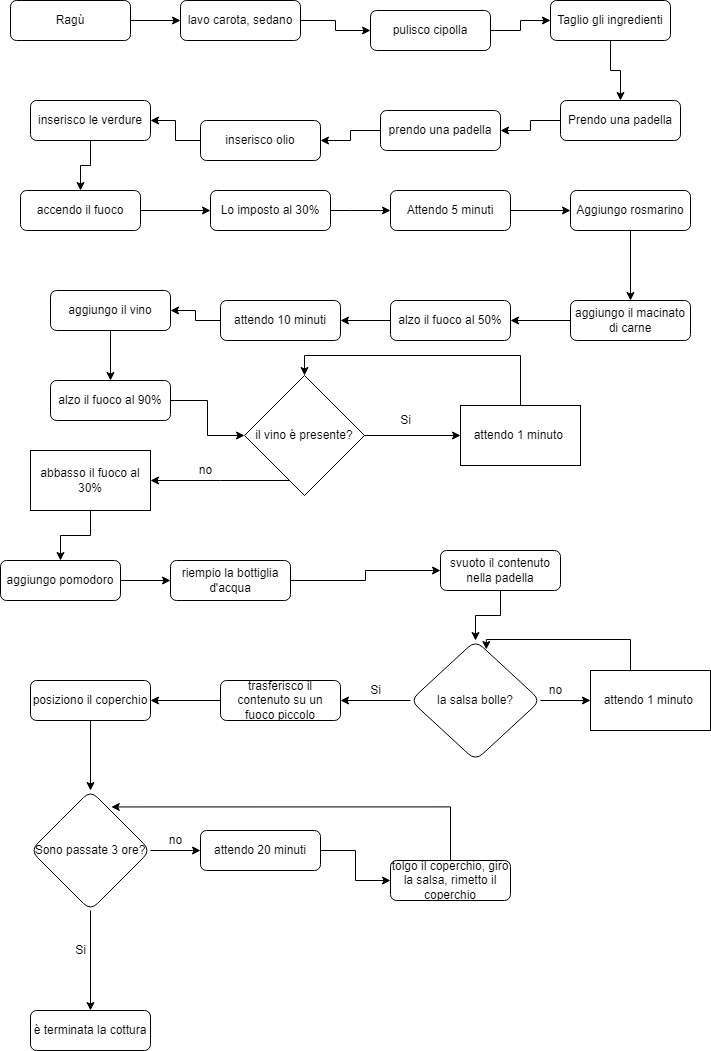

The diagram above was exported from draw.io. Its source (the exported page's mxGraphModel, read from the mxfile embedded in the PNG):
<mxGraphModel dx="2398" dy="1237" grid="1" gridSize="10" guides="1" tooltips="1" connect="1" arrows="1" fold="1" page="1" pageScale="1" pageWidth="827" pageHeight="1169" math="0" shadow="0">
  <root>
    <mxCell id="WIyWlLk6GJQsqaUBKTNV-0" />
    <mxCell id="WIyWlLk6GJQsqaUBKTNV-1" parent="WIyWlLk6GJQsqaUBKTNV-0" />
    <mxCell id="lcOpcUp7l2V8ZWkZW1sH-57" style="edgeStyle=orthogonalEdgeStyle;rounded=0;orthogonalLoop=1;jettySize=auto;html=1;entryX=0;entryY=0.5;entryDx=0;entryDy=0;" edge="1" parent="WIyWlLk6GJQsqaUBKTNV-1" source="WIyWlLk6GJQsqaUBKTNV-3" target="WIyWlLk6GJQsqaUBKTNV-7">
      <mxGeometry relative="1" as="geometry" />
    </mxCell>
    <mxCell id="WIyWlLk6GJQsqaUBKTNV-3" value="Ragù" style="rounded=1;whiteSpace=wrap;html=1;fontSize=12;glass=0;strokeWidth=1;shadow=0;" parent="WIyWlLk6GJQsqaUBKTNV-1" vertex="1">
      <mxGeometry x="120" y="90" width="120" height="40" as="geometry" />
    </mxCell>
    <mxCell id="lcOpcUp7l2V8ZWkZW1sH-58" style="edgeStyle=orthogonalEdgeStyle;rounded=0;orthogonalLoop=1;jettySize=auto;html=1;entryX=0;entryY=0.5;entryDx=0;entryDy=0;" edge="1" parent="WIyWlLk6GJQsqaUBKTNV-1" source="WIyWlLk6GJQsqaUBKTNV-7" target="lcOpcUp7l2V8ZWkZW1sH-1">
      <mxGeometry relative="1" as="geometry" />
    </mxCell>
    <mxCell id="WIyWlLk6GJQsqaUBKTNV-7" value="lavo carota, sedano" style="rounded=1;whiteSpace=wrap;html=1;fontSize=12;glass=0;strokeWidth=1;shadow=0;" parent="WIyWlLk6GJQsqaUBKTNV-1" vertex="1">
      <mxGeometry x="290" y="90" width="120" height="40" as="geometry" />
    </mxCell>
    <mxCell id="lcOpcUp7l2V8ZWkZW1sH-59" style="edgeStyle=orthogonalEdgeStyle;rounded=0;orthogonalLoop=1;jettySize=auto;html=1;entryX=0;entryY=0.5;entryDx=0;entryDy=0;" edge="1" parent="WIyWlLk6GJQsqaUBKTNV-1" source="lcOpcUp7l2V8ZWkZW1sH-1" target="lcOpcUp7l2V8ZWkZW1sH-2">
      <mxGeometry relative="1" as="geometry" />
    </mxCell>
    <mxCell id="lcOpcUp7l2V8ZWkZW1sH-1" value="pulisco cipolla" style="rounded=1;whiteSpace=wrap;html=1;fontSize=12;glass=0;strokeWidth=1;shadow=0;" vertex="1" parent="WIyWlLk6GJQsqaUBKTNV-1">
      <mxGeometry x="480" y="100" width="120" height="40" as="geometry" />
    </mxCell>
    <mxCell id="lcOpcUp7l2V8ZWkZW1sH-60" style="edgeStyle=orthogonalEdgeStyle;rounded=0;orthogonalLoop=1;jettySize=auto;html=1;entryX=0.5;entryY=0;entryDx=0;entryDy=0;" edge="1" parent="WIyWlLk6GJQsqaUBKTNV-1" source="lcOpcUp7l2V8ZWkZW1sH-2" target="lcOpcUp7l2V8ZWkZW1sH-3">
      <mxGeometry relative="1" as="geometry" />
    </mxCell>
    <mxCell id="lcOpcUp7l2V8ZWkZW1sH-2" value="Taglio gli ingredienti" style="rounded=1;whiteSpace=wrap;html=1;fontSize=12;glass=0;strokeWidth=1;shadow=0;" vertex="1" parent="WIyWlLk6GJQsqaUBKTNV-1">
      <mxGeometry x="660" y="90" width="120" height="40" as="geometry" />
    </mxCell>
    <mxCell id="lcOpcUp7l2V8ZWkZW1sH-61" style="edgeStyle=orthogonalEdgeStyle;rounded=0;orthogonalLoop=1;jettySize=auto;html=1;entryX=1;entryY=0.5;entryDx=0;entryDy=0;" edge="1" parent="WIyWlLk6GJQsqaUBKTNV-1" source="lcOpcUp7l2V8ZWkZW1sH-3" target="lcOpcUp7l2V8ZWkZW1sH-4">
      <mxGeometry relative="1" as="geometry" />
    </mxCell>
    <mxCell id="lcOpcUp7l2V8ZWkZW1sH-3" value="Prendo una padella&lt;span style=&quot;color: rgba(0, 0, 0, 0); font-family: monospace; font-size: 0px; text-align: start;&quot;&gt;%3CmxGraphModel%3E%3Croot%3E%3CmxCell%20id%3D%220%22%2F%3E%3CmxCell%20id%3D%221%22%20parent%3D%220%22%2F%3E%3CmxCell%20id%3D%222%22%20value%3D%22lavo%20carota%2C%20sedano%22%20style%3D%22rounded%3D1%3BwhiteSpace%3Dwrap%3Bhtml%3D1%3BfontSize%3D12%3Bglass%3D0%3BstrokeWidth%3D1%3Bshadow%3D0%3B%22%20vertex%3D%221%22%20parent%3D%221%22%3E%3CmxGeometry%20x%3D%22170%22%20y%3D%22160%22%20width%3D%22120%22%20height%3D%2240%22%20as%3D%22geometry%22%2F%3E%3C%2FmxCell%3E%3C%2Froot%3E%3C%2FmxGraphModel%3E&lt;/span&gt;" style="rounded=1;whiteSpace=wrap;html=1;fontSize=12;glass=0;strokeWidth=1;shadow=0;" vertex="1" parent="WIyWlLk6GJQsqaUBKTNV-1">
      <mxGeometry x="670" y="190" width="120" height="40" as="geometry" />
    </mxCell>
    <mxCell id="lcOpcUp7l2V8ZWkZW1sH-62" style="edgeStyle=orthogonalEdgeStyle;rounded=0;orthogonalLoop=1;jettySize=auto;html=1;entryX=1;entryY=0.5;entryDx=0;entryDy=0;" edge="1" parent="WIyWlLk6GJQsqaUBKTNV-1" source="lcOpcUp7l2V8ZWkZW1sH-4" target="lcOpcUp7l2V8ZWkZW1sH-5">
      <mxGeometry relative="1" as="geometry" />
    </mxCell>
    <mxCell id="lcOpcUp7l2V8ZWkZW1sH-4" value="prendo una padella" style="rounded=1;whiteSpace=wrap;html=1;fontSize=12;glass=0;strokeWidth=1;shadow=0;" vertex="1" parent="WIyWlLk6GJQsqaUBKTNV-1">
      <mxGeometry x="490" y="200" width="120" height="40" as="geometry" />
    </mxCell>
    <mxCell id="lcOpcUp7l2V8ZWkZW1sH-63" style="edgeStyle=orthogonalEdgeStyle;rounded=0;orthogonalLoop=1;jettySize=auto;html=1;entryX=1;entryY=0.5;entryDx=0;entryDy=0;" edge="1" parent="WIyWlLk6GJQsqaUBKTNV-1" source="lcOpcUp7l2V8ZWkZW1sH-5" target="lcOpcUp7l2V8ZWkZW1sH-6">
      <mxGeometry relative="1" as="geometry" />
    </mxCell>
    <mxCell id="lcOpcUp7l2V8ZWkZW1sH-5" value="inserisco olio" style="rounded=1;whiteSpace=wrap;html=1;fontSize=12;glass=0;strokeWidth=1;shadow=0;" vertex="1" parent="WIyWlLk6GJQsqaUBKTNV-1">
      <mxGeometry x="310" y="210" width="120" height="40" as="geometry" />
    </mxCell>
    <mxCell id="lcOpcUp7l2V8ZWkZW1sH-64" style="edgeStyle=orthogonalEdgeStyle;rounded=0;orthogonalLoop=1;jettySize=auto;html=1;" edge="1" parent="WIyWlLk6GJQsqaUBKTNV-1" source="lcOpcUp7l2V8ZWkZW1sH-6" target="lcOpcUp7l2V8ZWkZW1sH-7">
      <mxGeometry relative="1" as="geometry" />
    </mxCell>
    <mxCell id="lcOpcUp7l2V8ZWkZW1sH-6" value="inserisco le verdure" style="rounded=1;whiteSpace=wrap;html=1;fontSize=12;glass=0;strokeWidth=1;shadow=0;" vertex="1" parent="WIyWlLk6GJQsqaUBKTNV-1">
      <mxGeometry x="140" y="190" width="120" height="40" as="geometry" />
    </mxCell>
    <mxCell id="lcOpcUp7l2V8ZWkZW1sH-11" value="" style="edgeStyle=orthogonalEdgeStyle;rounded=0;orthogonalLoop=1;jettySize=auto;html=1;" edge="1" parent="WIyWlLk6GJQsqaUBKTNV-1" source="lcOpcUp7l2V8ZWkZW1sH-7" target="lcOpcUp7l2V8ZWkZW1sH-10">
      <mxGeometry relative="1" as="geometry" />
    </mxCell>
    <mxCell id="lcOpcUp7l2V8ZWkZW1sH-7" value="accendo il fuoco" style="rounded=1;whiteSpace=wrap;html=1;fontSize=12;glass=0;strokeWidth=1;shadow=0;" vertex="1" parent="WIyWlLk6GJQsqaUBKTNV-1">
      <mxGeometry x="130" y="280" width="120" height="40" as="geometry" />
    </mxCell>
    <mxCell id="lcOpcUp7l2V8ZWkZW1sH-13" value="" style="edgeStyle=orthogonalEdgeStyle;rounded=0;orthogonalLoop=1;jettySize=auto;html=1;" edge="1" parent="WIyWlLk6GJQsqaUBKTNV-1" source="lcOpcUp7l2V8ZWkZW1sH-10" target="lcOpcUp7l2V8ZWkZW1sH-12">
      <mxGeometry relative="1" as="geometry">
        <Array as="points">
          <mxPoint x="460" y="300" />
          <mxPoint x="460" y="300" />
        </Array>
      </mxGeometry>
    </mxCell>
    <mxCell id="lcOpcUp7l2V8ZWkZW1sH-10" value="Lo imposto al 30%" style="rounded=1;whiteSpace=wrap;html=1;fontSize=12;glass=0;strokeWidth=1;shadow=0;" vertex="1" parent="WIyWlLk6GJQsqaUBKTNV-1">
      <mxGeometry x="320" y="280" width="120" height="40" as="geometry" />
    </mxCell>
    <mxCell id="lcOpcUp7l2V8ZWkZW1sH-65" style="edgeStyle=orthogonalEdgeStyle;rounded=0;orthogonalLoop=1;jettySize=auto;html=1;entryX=0;entryY=0.5;entryDx=0;entryDy=0;" edge="1" parent="WIyWlLk6GJQsqaUBKTNV-1" source="lcOpcUp7l2V8ZWkZW1sH-12" target="lcOpcUp7l2V8ZWkZW1sH-14">
      <mxGeometry relative="1" as="geometry" />
    </mxCell>
    <mxCell id="lcOpcUp7l2V8ZWkZW1sH-12" value="Attendo 5 minuti" style="rounded=1;whiteSpace=wrap;html=1;fontSize=12;glass=0;strokeWidth=1;shadow=0;" vertex="1" parent="WIyWlLk6GJQsqaUBKTNV-1">
      <mxGeometry x="500" y="280" width="120" height="40" as="geometry" />
    </mxCell>
    <mxCell id="lcOpcUp7l2V8ZWkZW1sH-66" style="edgeStyle=orthogonalEdgeStyle;rounded=0;orthogonalLoop=1;jettySize=auto;html=1;entryX=0.5;entryY=0;entryDx=0;entryDy=0;" edge="1" parent="WIyWlLk6GJQsqaUBKTNV-1" source="lcOpcUp7l2V8ZWkZW1sH-14" target="lcOpcUp7l2V8ZWkZW1sH-15">
      <mxGeometry relative="1" as="geometry" />
    </mxCell>
    <mxCell id="lcOpcUp7l2V8ZWkZW1sH-14" value="Aggiungo rosmarino" style="rounded=1;whiteSpace=wrap;html=1;fontSize=12;glass=0;strokeWidth=1;shadow=0;" vertex="1" parent="WIyWlLk6GJQsqaUBKTNV-1">
      <mxGeometry x="680" y="280" width="120" height="40" as="geometry" />
    </mxCell>
    <mxCell id="lcOpcUp7l2V8ZWkZW1sH-67" style="edgeStyle=orthogonalEdgeStyle;rounded=0;orthogonalLoop=1;jettySize=auto;html=1;" edge="1" parent="WIyWlLk6GJQsqaUBKTNV-1" source="lcOpcUp7l2V8ZWkZW1sH-15" target="lcOpcUp7l2V8ZWkZW1sH-16">
      <mxGeometry relative="1" as="geometry" />
    </mxCell>
    <mxCell id="lcOpcUp7l2V8ZWkZW1sH-15" value="aggiungo il macinato di carne" style="rounded=1;whiteSpace=wrap;html=1;fontSize=12;glass=0;strokeWidth=1;shadow=0;" vertex="1" parent="WIyWlLk6GJQsqaUBKTNV-1">
      <mxGeometry x="680" y="390" width="120" height="40" as="geometry" />
    </mxCell>
    <mxCell id="lcOpcUp7l2V8ZWkZW1sH-68" style="edgeStyle=orthogonalEdgeStyle;rounded=0;orthogonalLoop=1;jettySize=auto;html=1;" edge="1" parent="WIyWlLk6GJQsqaUBKTNV-1" source="lcOpcUp7l2V8ZWkZW1sH-16" target="lcOpcUp7l2V8ZWkZW1sH-17">
      <mxGeometry relative="1" as="geometry" />
    </mxCell>
    <mxCell id="lcOpcUp7l2V8ZWkZW1sH-16" value="alzo il fuoco al 50%" style="rounded=1;whiteSpace=wrap;html=1;fontSize=12;glass=0;strokeWidth=1;shadow=0;" vertex="1" parent="WIyWlLk6GJQsqaUBKTNV-1">
      <mxGeometry x="500" y="390" width="120" height="40" as="geometry" />
    </mxCell>
    <mxCell id="lcOpcUp7l2V8ZWkZW1sH-69" style="edgeStyle=orthogonalEdgeStyle;rounded=0;orthogonalLoop=1;jettySize=auto;html=1;" edge="1" parent="WIyWlLk6GJQsqaUBKTNV-1" source="lcOpcUp7l2V8ZWkZW1sH-17" target="lcOpcUp7l2V8ZWkZW1sH-22">
      <mxGeometry relative="1" as="geometry" />
    </mxCell>
    <mxCell id="lcOpcUp7l2V8ZWkZW1sH-17" value="attendo 10 minuti&lt;br&gt;" style="rounded=1;whiteSpace=wrap;html=1;fontSize=12;glass=0;strokeWidth=1;shadow=0;" vertex="1" parent="WIyWlLk6GJQsqaUBKTNV-1">
      <mxGeometry x="330" y="390" width="120" height="40" as="geometry" />
    </mxCell>
    <mxCell id="lcOpcUp7l2V8ZWkZW1sH-30" style="edgeStyle=orthogonalEdgeStyle;rounded=0;orthogonalLoop=1;jettySize=auto;html=1;entryX=0;entryY=0.5;entryDx=0;entryDy=0;" edge="1" parent="WIyWlLk6GJQsqaUBKTNV-1" source="lcOpcUp7l2V8ZWkZW1sH-21" target="lcOpcUp7l2V8ZWkZW1sH-23">
      <mxGeometry relative="1" as="geometry" />
    </mxCell>
    <mxCell id="lcOpcUp7l2V8ZWkZW1sH-21" value="alzo il fuoco al 90%" style="rounded=1;whiteSpace=wrap;html=1;fontSize=12;glass=0;strokeWidth=1;shadow=0;" vertex="1" parent="WIyWlLk6GJQsqaUBKTNV-1">
      <mxGeometry x="160" y="470" width="120" height="40" as="geometry" />
    </mxCell>
    <mxCell id="lcOpcUp7l2V8ZWkZW1sH-70" style="edgeStyle=orthogonalEdgeStyle;rounded=0;orthogonalLoop=1;jettySize=auto;html=1;" edge="1" parent="WIyWlLk6GJQsqaUBKTNV-1" source="lcOpcUp7l2V8ZWkZW1sH-22" target="lcOpcUp7l2V8ZWkZW1sH-21">
      <mxGeometry relative="1" as="geometry" />
    </mxCell>
    <mxCell id="lcOpcUp7l2V8ZWkZW1sH-22" value="aggiungo il vino" style="rounded=1;whiteSpace=wrap;html=1;fontSize=12;glass=0;strokeWidth=1;shadow=0;" vertex="1" parent="WIyWlLk6GJQsqaUBKTNV-1">
      <mxGeometry x="160" y="380" width="120" height="40" as="geometry" />
    </mxCell>
    <mxCell id="lcOpcUp7l2V8ZWkZW1sH-25" value="" style="edgeStyle=orthogonalEdgeStyle;rounded=0;orthogonalLoop=1;jettySize=auto;html=1;" edge="1" parent="WIyWlLk6GJQsqaUBKTNV-1" source="lcOpcUp7l2V8ZWkZW1sH-23" target="lcOpcUp7l2V8ZWkZW1sH-24">
      <mxGeometry relative="1" as="geometry" />
    </mxCell>
    <mxCell id="lcOpcUp7l2V8ZWkZW1sH-29" value="" style="edgeStyle=orthogonalEdgeStyle;rounded=0;orthogonalLoop=1;jettySize=auto;html=1;" edge="1" parent="WIyWlLk6GJQsqaUBKTNV-1" source="lcOpcUp7l2V8ZWkZW1sH-23" target="lcOpcUp7l2V8ZWkZW1sH-28">
      <mxGeometry relative="1" as="geometry">
        <Array as="points">
          <mxPoint x="330" y="570" />
          <mxPoint x="330" y="570" />
        </Array>
      </mxGeometry>
    </mxCell>
    <mxCell id="lcOpcUp7l2V8ZWkZW1sH-23" value="il vino è presente?" style="rhombus;whiteSpace=wrap;html=1;" vertex="1" parent="WIyWlLk6GJQsqaUBKTNV-1">
      <mxGeometry x="354" y="465" width="120" height="120" as="geometry" />
    </mxCell>
    <mxCell id="lcOpcUp7l2V8ZWkZW1sH-26" style="edgeStyle=orthogonalEdgeStyle;rounded=0;orthogonalLoop=1;jettySize=auto;html=1;entryX=0.5;entryY=0;entryDx=0;entryDy=0;" edge="1" parent="WIyWlLk6GJQsqaUBKTNV-1" source="lcOpcUp7l2V8ZWkZW1sH-24" target="lcOpcUp7l2V8ZWkZW1sH-23">
      <mxGeometry relative="1" as="geometry">
        <Array as="points">
          <mxPoint x="630" y="445" />
          <mxPoint x="414" y="445" />
        </Array>
      </mxGeometry>
    </mxCell>
    <mxCell id="lcOpcUp7l2V8ZWkZW1sH-24" value="attendo 1 minuto&amp;nbsp;" style="whiteSpace=wrap;html=1;" vertex="1" parent="WIyWlLk6GJQsqaUBKTNV-1">
      <mxGeometry x="570" y="495" width="120" height="60" as="geometry" />
    </mxCell>
    <mxCell id="lcOpcUp7l2V8ZWkZW1sH-71" style="edgeStyle=orthogonalEdgeStyle;rounded=0;orthogonalLoop=1;jettySize=auto;html=1;entryX=0.5;entryY=0;entryDx=0;entryDy=0;" edge="1" parent="WIyWlLk6GJQsqaUBKTNV-1" source="lcOpcUp7l2V8ZWkZW1sH-28" target="lcOpcUp7l2V8ZWkZW1sH-35">
      <mxGeometry relative="1" as="geometry" />
    </mxCell>
    <mxCell id="lcOpcUp7l2V8ZWkZW1sH-28" value="abbasso il fuoco al 30%" style="whiteSpace=wrap;html=1;" vertex="1" parent="WIyWlLk6GJQsqaUBKTNV-1">
      <mxGeometry x="140" y="540" width="120" height="60" as="geometry" />
    </mxCell>
    <mxCell id="lcOpcUp7l2V8ZWkZW1sH-72" style="edgeStyle=orthogonalEdgeStyle;rounded=0;orthogonalLoop=1;jettySize=auto;html=1;entryX=0;entryY=0.5;entryDx=0;entryDy=0;" edge="1" parent="WIyWlLk6GJQsqaUBKTNV-1" source="lcOpcUp7l2V8ZWkZW1sH-35" target="lcOpcUp7l2V8ZWkZW1sH-36">
      <mxGeometry relative="1" as="geometry" />
    </mxCell>
    <mxCell id="lcOpcUp7l2V8ZWkZW1sH-35" value="aggiungo pomodoro" style="rounded=1;whiteSpace=wrap;html=1;fontSize=12;glass=0;strokeWidth=1;shadow=0;" vertex="1" parent="WIyWlLk6GJQsqaUBKTNV-1">
      <mxGeometry x="110" y="650" width="120" height="40" as="geometry" />
    </mxCell>
    <mxCell id="lcOpcUp7l2V8ZWkZW1sH-73" style="edgeStyle=orthogonalEdgeStyle;rounded=0;orthogonalLoop=1;jettySize=auto;html=1;entryX=0;entryY=0.5;entryDx=0;entryDy=0;" edge="1" parent="WIyWlLk6GJQsqaUBKTNV-1" source="lcOpcUp7l2V8ZWkZW1sH-36" target="lcOpcUp7l2V8ZWkZW1sH-38">
      <mxGeometry relative="1" as="geometry" />
    </mxCell>
    <mxCell id="lcOpcUp7l2V8ZWkZW1sH-36" value="riempio la bottiglia d'acqua" style="rounded=1;whiteSpace=wrap;html=1;fontSize=12;glass=0;strokeWidth=1;shadow=0;" vertex="1" parent="WIyWlLk6GJQsqaUBKTNV-1">
      <mxGeometry x="280" y="650" width="120" height="40" as="geometry" />
    </mxCell>
    <mxCell id="lcOpcUp7l2V8ZWkZW1sH-40" value="" style="edgeStyle=orthogonalEdgeStyle;rounded=0;orthogonalLoop=1;jettySize=auto;html=1;" edge="1" parent="WIyWlLk6GJQsqaUBKTNV-1" source="lcOpcUp7l2V8ZWkZW1sH-38" target="lcOpcUp7l2V8ZWkZW1sH-39">
      <mxGeometry relative="1" as="geometry" />
    </mxCell>
    <mxCell id="lcOpcUp7l2V8ZWkZW1sH-38" value="svuoto il contenuto nella padella" style="rounded=1;whiteSpace=wrap;html=1;fontSize=12;glass=0;strokeWidth=1;shadow=0;" vertex="1" parent="WIyWlLk6GJQsqaUBKTNV-1">
      <mxGeometry x="550" y="640" width="120" height="40" as="geometry" />
    </mxCell>
    <mxCell id="lcOpcUp7l2V8ZWkZW1sH-42" style="edgeStyle=orthogonalEdgeStyle;rounded=0;orthogonalLoop=1;jettySize=auto;html=1;entryX=0;entryY=0.5;entryDx=0;entryDy=0;" edge="1" parent="WIyWlLk6GJQsqaUBKTNV-1" source="lcOpcUp7l2V8ZWkZW1sH-39" target="lcOpcUp7l2V8ZWkZW1sH-41">
      <mxGeometry relative="1" as="geometry" />
    </mxCell>
    <mxCell id="lcOpcUp7l2V8ZWkZW1sH-46" style="edgeStyle=orthogonalEdgeStyle;rounded=0;orthogonalLoop=1;jettySize=auto;html=1;entryX=1;entryY=0.5;entryDx=0;entryDy=0;" edge="1" parent="WIyWlLk6GJQsqaUBKTNV-1" source="lcOpcUp7l2V8ZWkZW1sH-39" target="lcOpcUp7l2V8ZWkZW1sH-45">
      <mxGeometry relative="1" as="geometry" />
    </mxCell>
    <mxCell id="lcOpcUp7l2V8ZWkZW1sH-39" value="la salsa bolle?" style="rhombus;whiteSpace=wrap;html=1;rounded=1;glass=0;strokeWidth=1;shadow=0;" vertex="1" parent="WIyWlLk6GJQsqaUBKTNV-1">
      <mxGeometry x="520" y="730" width="130" height="120" as="geometry" />
    </mxCell>
    <mxCell id="lcOpcUp7l2V8ZWkZW1sH-43" style="edgeStyle=orthogonalEdgeStyle;rounded=0;orthogonalLoop=1;jettySize=auto;html=1;entryX=0.583;entryY=0.075;entryDx=0;entryDy=0;entryPerimeter=0;" edge="1" parent="WIyWlLk6GJQsqaUBKTNV-1" source="lcOpcUp7l2V8ZWkZW1sH-41" target="lcOpcUp7l2V8ZWkZW1sH-39">
      <mxGeometry relative="1" as="geometry">
        <Array as="points">
          <mxPoint x="740" y="729" />
        </Array>
      </mxGeometry>
    </mxCell>
    <mxCell id="lcOpcUp7l2V8ZWkZW1sH-41" value="attendo 1 minuto&amp;nbsp;" style="whiteSpace=wrap;html=1;" vertex="1" parent="WIyWlLk6GJQsqaUBKTNV-1">
      <mxGeometry x="700" y="760" width="120" height="60" as="geometry" />
    </mxCell>
    <mxCell id="lcOpcUp7l2V8ZWkZW1sH-74" style="edgeStyle=orthogonalEdgeStyle;rounded=0;orthogonalLoop=1;jettySize=auto;html=1;entryX=1;entryY=0.5;entryDx=0;entryDy=0;" edge="1" parent="WIyWlLk6GJQsqaUBKTNV-1" source="lcOpcUp7l2V8ZWkZW1sH-45" target="lcOpcUp7l2V8ZWkZW1sH-47">
      <mxGeometry relative="1" as="geometry" />
    </mxCell>
    <mxCell id="lcOpcUp7l2V8ZWkZW1sH-45" value="trasferisco il contenuto su un fuoco piccolo" style="rounded=1;whiteSpace=wrap;html=1;fontSize=12;glass=0;strokeWidth=1;shadow=0;" vertex="1" parent="WIyWlLk6GJQsqaUBKTNV-1">
      <mxGeometry x="330" y="770" width="120" height="40" as="geometry" />
    </mxCell>
    <mxCell id="lcOpcUp7l2V8ZWkZW1sH-49" value="" style="edgeStyle=orthogonalEdgeStyle;rounded=0;orthogonalLoop=1;jettySize=auto;html=1;" edge="1" parent="WIyWlLk6GJQsqaUBKTNV-1" source="lcOpcUp7l2V8ZWkZW1sH-47" target="lcOpcUp7l2V8ZWkZW1sH-48">
      <mxGeometry relative="1" as="geometry" />
    </mxCell>
    <mxCell id="lcOpcUp7l2V8ZWkZW1sH-47" value="posiziono il coperchio" style="rounded=1;whiteSpace=wrap;html=1;fontSize=12;glass=0;strokeWidth=1;shadow=0;" vertex="1" parent="WIyWlLk6GJQsqaUBKTNV-1">
      <mxGeometry x="140" y="770" width="120" height="40" as="geometry" />
    </mxCell>
    <mxCell id="lcOpcUp7l2V8ZWkZW1sH-51" style="edgeStyle=orthogonalEdgeStyle;rounded=0;orthogonalLoop=1;jettySize=auto;html=1;entryX=0;entryY=0.5;entryDx=0;entryDy=0;" edge="1" parent="WIyWlLk6GJQsqaUBKTNV-1" source="lcOpcUp7l2V8ZWkZW1sH-48" target="lcOpcUp7l2V8ZWkZW1sH-50">
      <mxGeometry relative="1" as="geometry" />
    </mxCell>
    <mxCell id="lcOpcUp7l2V8ZWkZW1sH-55" style="edgeStyle=orthogonalEdgeStyle;rounded=0;orthogonalLoop=1;jettySize=auto;html=1;" edge="1" parent="WIyWlLk6GJQsqaUBKTNV-1" source="lcOpcUp7l2V8ZWkZW1sH-48">
      <mxGeometry relative="1" as="geometry">
        <mxPoint x="200.0000000000001" y="1100" as="targetPoint" />
      </mxGeometry>
    </mxCell>
    <mxCell id="lcOpcUp7l2V8ZWkZW1sH-48" value="Sono passate 3 ore?" style="rhombus;whiteSpace=wrap;html=1;rounded=1;glass=0;strokeWidth=1;shadow=0;" vertex="1" parent="WIyWlLk6GJQsqaUBKTNV-1">
      <mxGeometry x="140" y="880" width="120" height="120" as="geometry" />
    </mxCell>
    <mxCell id="lcOpcUp7l2V8ZWkZW1sH-53" style="edgeStyle=orthogonalEdgeStyle;rounded=0;orthogonalLoop=1;jettySize=auto;html=1;entryX=0;entryY=0.5;entryDx=0;entryDy=0;" edge="1" parent="WIyWlLk6GJQsqaUBKTNV-1" source="lcOpcUp7l2V8ZWkZW1sH-50" target="lcOpcUp7l2V8ZWkZW1sH-52">
      <mxGeometry relative="1" as="geometry" />
    </mxCell>
    <mxCell id="lcOpcUp7l2V8ZWkZW1sH-50" value="attendo 20 minuti" style="rounded=1;whiteSpace=wrap;html=1;fontSize=12;glass=0;strokeWidth=1;shadow=0;" vertex="1" parent="WIyWlLk6GJQsqaUBKTNV-1">
      <mxGeometry x="310" y="920" width="120" height="40" as="geometry" />
    </mxCell>
    <mxCell id="lcOpcUp7l2V8ZWkZW1sH-54" style="edgeStyle=orthogonalEdgeStyle;rounded=0;orthogonalLoop=1;jettySize=auto;html=1;entryX=0.673;entryY=0.137;entryDx=0;entryDy=0;entryPerimeter=0;" edge="1" parent="WIyWlLk6GJQsqaUBKTNV-1" source="lcOpcUp7l2V8ZWkZW1sH-52" target="lcOpcUp7l2V8ZWkZW1sH-48">
      <mxGeometry relative="1" as="geometry">
        <Array as="points">
          <mxPoint x="560" y="896" />
        </Array>
      </mxGeometry>
    </mxCell>
    <mxCell id="lcOpcUp7l2V8ZWkZW1sH-52" value="tolgo il coperchio, giro la salsa, rimetto il coperchio" style="rounded=1;whiteSpace=wrap;html=1;fontSize=12;glass=0;strokeWidth=1;shadow=0;" vertex="1" parent="WIyWlLk6GJQsqaUBKTNV-1">
      <mxGeometry x="500" y="950" width="120" height="40" as="geometry" />
    </mxCell>
    <mxCell id="lcOpcUp7l2V8ZWkZW1sH-56" value="è terminata la cottura" style="rounded=1;whiteSpace=wrap;html=1;fontSize=12;glass=0;strokeWidth=1;shadow=0;" vertex="1" parent="WIyWlLk6GJQsqaUBKTNV-1">
      <mxGeometry x="140" y="1100" width="120" height="40" as="geometry" />
    </mxCell>
    <mxCell id="lcOpcUp7l2V8ZWkZW1sH-75" value="no" style="text;html=1;align=center;verticalAlign=middle;resizable=0;points=[];autosize=1;strokeColor=none;fillColor=none;" vertex="1" parent="WIyWlLk6GJQsqaUBKTNV-1">
      <mxGeometry x="300" y="550" width="30" height="20" as="geometry" />
    </mxCell>
    <mxCell id="lcOpcUp7l2V8ZWkZW1sH-76" value="no" style="text;html=1;align=center;verticalAlign=middle;resizable=0;points=[];autosize=1;strokeColor=none;fillColor=none;" vertex="1" parent="WIyWlLk6GJQsqaUBKTNV-1">
      <mxGeometry x="650" y="770" width="30" height="20" as="geometry" />
    </mxCell>
    <mxCell id="lcOpcUp7l2V8ZWkZW1sH-77" value="no" style="text;html=1;align=center;verticalAlign=middle;resizable=0;points=[];autosize=1;strokeColor=none;fillColor=none;" vertex="1" parent="WIyWlLk6GJQsqaUBKTNV-1">
      <mxGeometry x="270" y="920" width="30" height="20" as="geometry" />
    </mxCell>
    <mxCell id="lcOpcUp7l2V8ZWkZW1sH-78" value="Si" style="text;html=1;align=center;verticalAlign=middle;resizable=0;points=[];autosize=1;strokeColor=none;fillColor=none;" vertex="1" parent="WIyWlLk6GJQsqaUBKTNV-1">
      <mxGeometry x="470" y="770" width="30" height="20" as="geometry" />
    </mxCell>
    <mxCell id="lcOpcUp7l2V8ZWkZW1sH-79" value="Si" style="text;html=1;align=center;verticalAlign=middle;resizable=0;points=[];autosize=1;strokeColor=none;fillColor=none;" vertex="1" parent="WIyWlLk6GJQsqaUBKTNV-1">
      <mxGeometry x="175" y="1030" width="30" height="20" as="geometry" />
    </mxCell>
    <mxCell id="lcOpcUp7l2V8ZWkZW1sH-80" value="Si" style="text;html=1;align=center;verticalAlign=middle;resizable=0;points=[];autosize=1;strokeColor=none;fillColor=none;" vertex="1" parent="WIyWlLk6GJQsqaUBKTNV-1">
      <mxGeometry x="500" y="500" width="30" height="20" as="geometry" />
    </mxCell>
  </root>
</mxGraphModel>